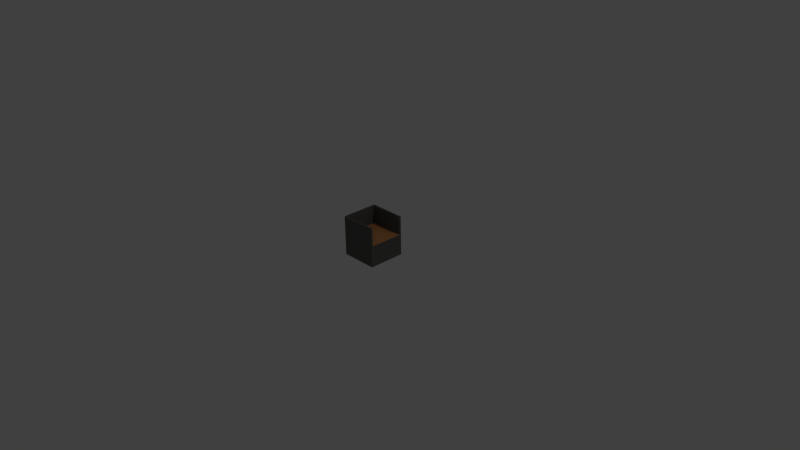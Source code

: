 # Source: storage_tray.blend  (saved by Blender 2.76.0; exported with 4.5.12 LTS)
import bpy
from mathutils import Matrix  # noqa: F401  (used for matrix-valued properties, if any)

bpy.ops.wm.read_factory_settings(use_empty=True)
scene = bpy.context.scene
scene.name = 'Scene'

# ---- collections
col_collection_1 = bpy.data.collections.new('Collection 1'); scene.collection.children.link(col_collection_1)

# ---- materials (node trees are filled in below, after node groups)
mat_material = bpy.data.materials.new('Material')
mat_material.alpha_threshold = 0.0
mat_material.use_transparent_shadow = False
mat_material.diffuse_color = (0.1237, 0.1237, 0.1168, 1.0)
mat_material.roughness = 0.5
mat_material.specular_intensity = 0.2
mat_material.line_color = (0.0, 0.0, 0.0, 1.0)
mat_material_001 = bpy.data.materials.new('Material.001')
mat_material_001.alpha_threshold = 0.0
mat_material_001.use_transparent_shadow = False
mat_material_001.diffuse_color = (0.6038, 0.2606, 0.0986, 1.0)
mat_material_001.roughness = 0.5
mat_material_001.specular_intensity = 0.6

# ---- material node trees

# ---- world
world_world = bpy.data.worlds.new('World'); scene.world = world_world
world_world.color = (0.05088, 0.05088, 0.05088)
world_world.use_sun_shadow = False
world_world.sun_shadow_jitter_overblur = 0.0
world_world.cycles.sampling_method = 'MANUAL'
world_world.cycles.sample_map_resolution = 256

# ---- cameras
cam_camera = bpy.data.cameras.new('Camera')
cam_camera.clip_end = 100.0
cam_camera.lens = 35.0
cam_camera.sensor_width = 32.0
cam_camera.sensor_height = 18.0
cam_camera.ortho_scale = 7.314
cam_camera.dof.focus_distance = 0.0
cam_camera.dof.aperture_fstop = 128.0

# ---- lights
light_lamp = bpy.data.lights.new('Lamp', 'POINT')
light_lamp.transmission_factor = 0.0
light_lamp.cutoff_distance = 30.0
light_lamp.energy = 100.0
light_lamp.shadow_buffer_clip_start = 1.001
light_lamp.shadow_soft_size = 0.1
light_lamp.shadow_maximum_resolution = 0.006
light_lamp.use_absolute_resolution = True
light_lamp.cycles.use_multiple_importance_sampling = False

# ---- meshes
me_cube = bpy.data.meshes.new('Cube')
me_cube.from_pydata([(1.0, 1.0, 0.0), (1.0, -1.0, 0.0), (-1.0, -1.0, 0.0), (-1.0, 1.0, 0.0), (1.0, 1.0, 2.0), (1.0, -1.0, 2.0), (-1.0, -1.0, 2.0), (-1.0, 1.0, 2.0), (1.0, 0.9092, -1.192e-07), (1.0, -0.9092, -1.192e-07), (-1.0, -0.9092, -1.192e-07), (-1.0, 0.9092, -1.192e-07), (1.0, 0.9092, 1.933), (1.0, -0.9092, 1.933), (-1.0, -0.9092, 2.0), (-1.0, 0.9092, 2.0), (-0.9131, 1.0, 0.0), (-0.9131, -1.0, 0.0), (-0.9131, 1.0, 2.0), (-0.9131, -1.0, 2.0), (-0.9131, 0.9092, 1.933), (-0.9131, -0.9092, 1.933), (-0.9131, 0.9092, -1.192e-07), (-0.9131, -0.9092, -1.192e-07), (1.0, -0.9092, 3.597), (1.0, -1.0, 3.597), (-0.9131, 1.0, 3.597), (-1.0, 1.0, 3.597), (-0.9131, -1.0, 3.597), (-1.0, -1.0, 3.597), (-1.0, 0.9092, 3.597), (1.0, 1.0, 3.597), (1.0, 0.9092, 3.597), (-1.0, -0.9092, 3.597), (-0.9131, 0.9092, 3.597), (-0.9131, -0.9092, 3.597)], [], [(23, 17, 2, 10), (14, 6, 29, 33), (9, 13, 5, 1), (17, 19, 6, 2), (11, 15, 7, 3), (18, 16, 3, 7), (2, 6, 14, 10), (10, 14, 15, 11), (0, 4, 12, 8), (8, 12, 13, 9), (7, 15, 30, 27), (21, 20, 34, 35), (16, 22, 11, 3), (22, 23, 10, 11), (8, 9, 23, 22), (0, 8, 22, 16), (12, 20, 21, 13), (19, 5, 25, 28), (4, 0, 16, 18), (1, 5, 19, 17), (20, 12, 32, 34), (9, 1, 17, 23), (35, 33, 29, 28), (26, 27, 30, 34), (34, 30, 33, 35), (31, 26, 34, 32), (24, 35, 28, 25), (5, 13, 24, 25), (13, 21, 35, 24), (15, 14, 33, 30), (18, 7, 27, 26), (12, 4, 31, 32), (4, 18, 26, 31), (6, 19, 28, 29)])
me_cube.polygons.foreach_set('material_index', [0, 0, 0, 0, 0, 0, 0, 0, 0, 0, 0, 0, 0, 0, 0, 0, 1, 0, 0, 0, 0, 0, 0, 0, 0, 0, 0, 0, 0, 0, 0, 0, 0, 0])
me_cube.materials.append(mat_material)
me_cube.materials.append(mat_material_001)
me_cube.use_remesh_preserve_volume = False
me_cube.use_remesh_preserve_attributes = False
me_cube.use_mirror_vertex_groups = False
me_cube.update()

# ---- objects
ob_storagetray = bpy.data.objects.new('StorageTray', me_cube)
ob_lamp = bpy.data.objects.new('Lamp', light_lamp)
ob_camera = bpy.data.objects.new('Camera', cam_camera)

# ---- transforms, parenting, visibility, modifiers, constraints
ob_storagetray.location = (0.0, 0.0, 0.0)
ob_storagetray.scale = (0.25, 0.25, 0.15)
ob_storagetray.lock_rotations_4d = False
ob_storagetray.empty_display_type = 'ARROWS'
ob_storagetray.lineart.crease_threshold = 0.0
ob_lamp.location = (4.076, 1.005, 5.904)
ob_lamp.rotation_euler = (0.6503, 0.05522, 1.866)
ob_lamp.lock_rotations_4d = False
ob_lamp.empty_display_type = 'ARROWS'
ob_lamp.color = (0.0, 0.0, 0.0, 0.0)
ob_lamp.lineart.crease_threshold = 0.0
ob_camera.location = (7.481, -6.508, 5.344)
ob_camera.rotation_euler = (1.109, 0.01082, 0.8149)
ob_camera.lock_rotations_4d = False
ob_camera.empty_display_type = 'ARROWS'
ob_camera.color = (0.0, 0.0, 0.0, 0.0)
ob_camera.display_type = 'WIRE'
ob_camera.lineart.crease_threshold = 0.0

# ---- collection membership
col_collection_1.objects.link(ob_storagetray)
col_collection_1.objects.link(ob_lamp)
col_collection_1.objects.link(ob_camera)

# ---- scene / render settings (as saved in the file)
scene.camera = ob_camera
scene.frame_start = 1; scene.frame_end = 250; scene.frame_set(1)
scene.render.engine = 'BLENDER_EEVEE_NEXT'
scene.render.resolution_percentage = 50
scene.render.dither_intensity = 0.0
scene.cycles.use_denoising = False
scene.cycles.samples = 10
scene.cycles.sampling_pattern = 'TABULATED_SOBOL'
scene.cycles.light_sampling_threshold = 0.0
scene.cycles.use_adaptive_sampling = False
scene.cycles.use_light_tree = False
scene.cycles.blur_glossy = 0.0
scene.cycles.pixel_filter_type = 'GAUSSIAN'
scene.cycles.sample_clamp_indirect = 0.0
scene.view_settings.view_transform = 'Standard'
bpy.context.view_layer.update()
